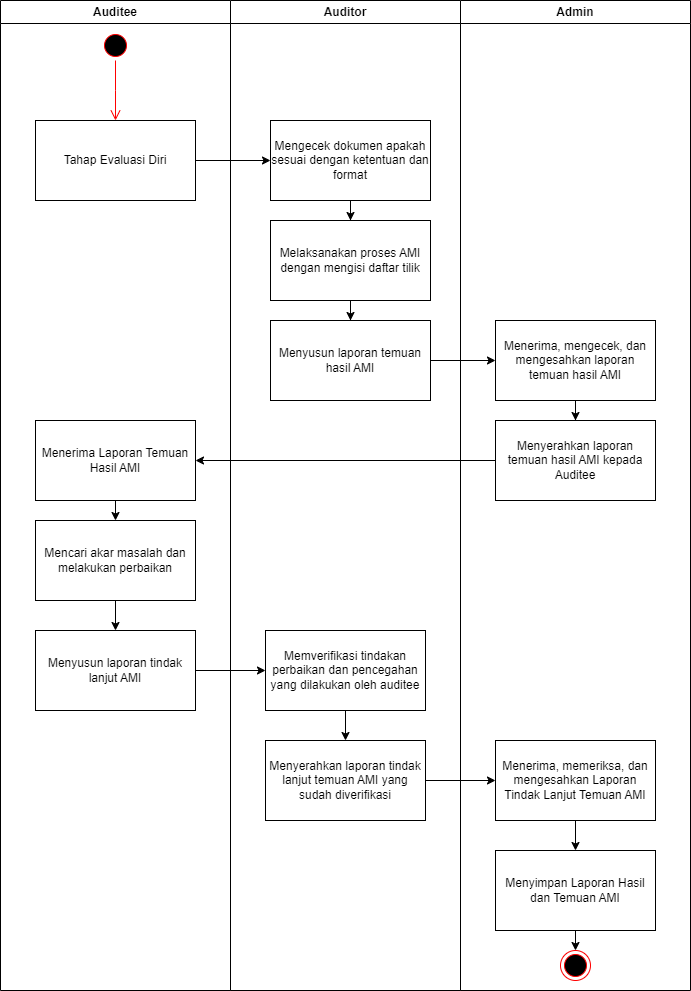

The diagram above was exported from draw.io. Its source (the exported page's mxGraphModel, read from the mxfile embedded in the PNG):
<mxGraphModel dx="2716" dy="1282" grid="1" gridSize="10" guides="1" tooltips="1" connect="1" arrows="1" fold="1" page="1" pageScale="1" pageWidth="850" pageHeight="1100" math="0" shadow="0">
  <root>
    <mxCell id="0" />
    <mxCell id="1" parent="0" />
    <mxCell id="HFe3Zz8dGJCym4Ug2EzT-33" value="" style="rounded=0;whiteSpace=wrap;html=1;" parent="1" vertex="1">
      <mxGeometry x="76" y="128" width="594" height="1062" as="geometry" />
    </mxCell>
    <mxCell id="HFe3Zz8dGJCym4Ug2EzT-16" style="rounded=0;orthogonalLoop=1;jettySize=auto;html=1;exitX=0.5;exitY=0.5;exitDx=0;exitDy=0;exitPerimeter=0;entryX=-0.005;entryY=0.589;entryDx=0;entryDy=0;entryPerimeter=0;endArrow=none;endFill=0;" parent="1" source="y9KBEcfI26iQfFVE2yDx-2" target="HFe3Zz8dGJCym4Ug2EzT-5" edge="1">
      <mxGeometry relative="1" as="geometry" />
    </mxCell>
    <mxCell id="HFe3Zz8dGJCym4Ug2EzT-17" style="edgeStyle=none;rounded=0;orthogonalLoop=1;jettySize=auto;html=1;exitX=0.5;exitY=0.5;exitDx=0;exitDy=0;exitPerimeter=0;entryX=0;entryY=0.5;entryDx=0;entryDy=0;endArrow=none;endFill=0;" parent="1" source="y9KBEcfI26iQfFVE2yDx-2" target="HFe3Zz8dGJCym4Ug2EzT-6" edge="1">
      <mxGeometry relative="1" as="geometry" />
    </mxCell>
    <mxCell id="HFe3Zz8dGJCym4Ug2EzT-18" style="edgeStyle=none;rounded=0;orthogonalLoop=1;jettySize=auto;html=1;exitX=0.5;exitY=0.5;exitDx=0;exitDy=0;exitPerimeter=0;entryX=-0.011;entryY=0.425;entryDx=0;entryDy=0;entryPerimeter=0;endArrow=none;endFill=0;" parent="1" source="y9KBEcfI26iQfFVE2yDx-2" target="HFe3Zz8dGJCym4Ug2EzT-7" edge="1">
      <mxGeometry relative="1" as="geometry" />
    </mxCell>
    <mxCell id="HFe3Zz8dGJCym4Ug2EzT-19" style="edgeStyle=none;rounded=0;orthogonalLoop=1;jettySize=auto;html=1;exitX=0.5;exitY=0.5;exitDx=0;exitDy=0;exitPerimeter=0;entryX=0;entryY=0.5;entryDx=0;entryDy=0;endArrow=none;endFill=0;" parent="1" source="y9KBEcfI26iQfFVE2yDx-2" target="HFe3Zz8dGJCym4Ug2EzT-9" edge="1">
      <mxGeometry relative="1" as="geometry" />
    </mxCell>
    <mxCell id="HFe3Zz8dGJCym4Ug2EzT-20" style="edgeStyle=none;rounded=0;orthogonalLoop=1;jettySize=auto;html=1;exitX=0.5;exitY=0.5;exitDx=0;exitDy=0;exitPerimeter=0;entryX=0;entryY=0.5;entryDx=0;entryDy=0;endArrow=none;endFill=0;" parent="1" source="y9KBEcfI26iQfFVE2yDx-2" target="HFe3Zz8dGJCym4Ug2EzT-10" edge="1">
      <mxGeometry relative="1" as="geometry" />
    </mxCell>
    <mxCell id="HFe3Zz8dGJCym4Ug2EzT-21" style="edgeStyle=none;rounded=0;orthogonalLoop=1;jettySize=auto;html=1;exitX=0.5;exitY=0.5;exitDx=0;exitDy=0;exitPerimeter=0;entryX=0;entryY=0.5;entryDx=0;entryDy=0;endArrow=none;endFill=0;" parent="1" source="y9KBEcfI26iQfFVE2yDx-2" target="HFe3Zz8dGJCym4Ug2EzT-11" edge="1">
      <mxGeometry relative="1" as="geometry" />
    </mxCell>
    <mxCell id="HFe3Zz8dGJCym4Ug2EzT-22" style="edgeStyle=none;rounded=0;orthogonalLoop=1;jettySize=auto;html=1;exitX=0.5;exitY=0.5;exitDx=0;exitDy=0;exitPerimeter=0;entryX=0;entryY=0.5;entryDx=0;entryDy=0;endArrow=none;endFill=0;" parent="1" source="y9KBEcfI26iQfFVE2yDx-2" target="HFe3Zz8dGJCym4Ug2EzT-13" edge="1">
      <mxGeometry relative="1" as="geometry" />
    </mxCell>
    <mxCell id="y9KBEcfI26iQfFVE2yDx-2" value="Auditor" style="shape=umlActor;verticalLabelPosition=bottom;verticalAlign=top;html=1;outlineConnect=0;" parent="1" vertex="1">
      <mxGeometry x="110" y="260" width="30" height="60" as="geometry" />
    </mxCell>
    <mxCell id="sz5Zsy_ObJ1Olpn8XKua-8" style="rounded=0;orthogonalLoop=1;jettySize=auto;html=1;exitX=0.5;exitY=0.5;exitDx=0;exitDy=0;exitPerimeter=0;entryX=0.01;entryY=0.398;entryDx=0;entryDy=0;entryPerimeter=0;endArrow=none;endFill=0;" parent="1" source="HFe3Zz8dGJCym4Ug2EzT-3" target="sz5Zsy_ObJ1Olpn8XKua-3" edge="1">
      <mxGeometry relative="1" as="geometry" />
    </mxCell>
    <mxCell id="sz5Zsy_ObJ1Olpn8XKua-9" style="edgeStyle=orthogonalEdgeStyle;rounded=0;orthogonalLoop=1;jettySize=auto;html=1;exitX=0.5;exitY=0.5;exitDx=0;exitDy=0;exitPerimeter=0;entryX=0;entryY=0.5;entryDx=0;entryDy=0;endArrow=none;endFill=0;" parent="1" edge="1">
      <mxGeometry relative="1" as="geometry">
        <mxPoint x="120" y="707.0000000000001" as="sourcePoint" />
        <mxPoint x="260.0000000000001" y="708" as="targetPoint" />
      </mxGeometry>
    </mxCell>
    <mxCell id="sz5Zsy_ObJ1Olpn8XKua-10" style="rounded=0;orthogonalLoop=1;jettySize=auto;html=1;exitX=0.5;exitY=0.5;exitDx=0;exitDy=0;exitPerimeter=0;entryX=0.028;entryY=0.367;entryDx=0;entryDy=0;entryPerimeter=0;endArrow=none;endFill=0;" parent="1" source="HFe3Zz8dGJCym4Ug2EzT-3" target="sz5Zsy_ObJ1Olpn8XKua-4" edge="1">
      <mxGeometry relative="1" as="geometry" />
    </mxCell>
    <mxCell id="HFe3Zz8dGJCym4Ug2EzT-3" value="Admin" style="shape=umlActor;verticalLabelPosition=bottom;verticalAlign=top;html=1;outlineConnect=0;" parent="1" vertex="1">
      <mxGeometry x="105" y="679" width="30" height="60" as="geometry" />
    </mxCell>
    <mxCell id="HFe3Zz8dGJCym4Ug2EzT-5" value="Mengedit status pengerjaan audit" style="ellipse;whiteSpace=wrap;html=1;" parent="1" vertex="1">
      <mxGeometry x="260" y="190" width="140" height="60" as="geometry" />
    </mxCell>
    <mxCell id="sz5Zsy_ObJ1Olpn8XKua-17" style="rounded=0;orthogonalLoop=1;jettySize=auto;html=1;exitX=1;exitY=0.5;exitDx=0;exitDy=0;entryX=0;entryY=0.5;entryDx=0;entryDy=0;endArrow=none;endFill=0;dashed=1;dashPattern=1 1;" parent="1" source="HFe3Zz8dGJCym4Ug2EzT-6" target="HFe3Zz8dGJCym4Ug2EzT-29" edge="1">
      <mxGeometry relative="1" as="geometry" />
    </mxCell>
    <mxCell id="HFe3Zz8dGJCym4Ug2EzT-6" value="Mengelola Daftar Tilik" style="ellipse;whiteSpace=wrap;html=1;" parent="1" vertex="1">
      <mxGeometry x="260" y="260" width="140" height="60" as="geometry" />
    </mxCell>
    <mxCell id="HFe3Zz8dGJCym4Ug2EzT-7" value="Membuat&lt;br&gt;&amp;nbsp;laporan hasil audit." style="ellipse;whiteSpace=wrap;html=1;" parent="1" vertex="1">
      <mxGeometry x="260" y="330" width="140" height="60" as="geometry" />
    </mxCell>
    <mxCell id="HFe3Zz8dGJCym4Ug2EzT-9" value="Melihat&lt;br/&gt;dokumen&amp;nbsp; - dokumen kebutuhan audit." style="ellipse;whiteSpace=wrap;html=1;" parent="1" vertex="1">
      <mxGeometry x="260" y="400" width="140" height="60" as="geometry" />
    </mxCell>
    <mxCell id="HFe3Zz8dGJCym4Ug2EzT-10" value="&lt;p style=&quot;&quot; class=&quot;MsoNormal&quot;&gt;Melihat laporan&lt;br&gt;hasil tindak lanjut audit&lt;/p&gt;" style="ellipse;whiteSpace=wrap;html=1;align=center;" parent="1" vertex="1">
      <mxGeometry x="260" y="470" width="140" height="60" as="geometry" />
    </mxCell>
    <mxCell id="HFe3Zz8dGJCym4Ug2EzT-11" value="&lt;p style=&quot;&quot; class=&quot;MsoNormal&quot;&gt;Mengunduh file&lt;br/&gt;yang telah diunggah dan sudah di audit.&lt;/p&gt;" style="ellipse;whiteSpace=wrap;html=1;" parent="1" vertex="1">
      <mxGeometry x="260" y="540" width="140" height="60" as="geometry" />
    </mxCell>
    <mxCell id="HFe3Zz8dGJCym4Ug2EzT-12" value="Membuat akun untuk semua user" style="ellipse;whiteSpace=wrap;html=1;" parent="1" vertex="1">
      <mxGeometry x="260" y="680" width="140" height="60" as="geometry" />
    </mxCell>
    <mxCell id="HFe3Zz8dGJCym4Ug2EzT-13" value="Menilai&lt;br/&gt;hasil audit yang telah dilakukan." style="ellipse;whiteSpace=wrap;html=1;" parent="1" vertex="1">
      <mxGeometry x="260" y="610" width="140" height="60" as="geometry" />
    </mxCell>
    <mxCell id="HFe3Zz8dGJCym4Ug2EzT-14" value="" style="endArrow=classic;html=1;rounded=0;" parent="1" edge="1">
      <mxGeometry width="50" height="50" relative="1" as="geometry">
        <mxPoint x="120" y="670" as="sourcePoint" />
        <mxPoint x="120" y="360" as="targetPoint" />
      </mxGeometry>
    </mxCell>
    <mxCell id="sz5Zsy_ObJ1Olpn8XKua-11" style="rounded=0;orthogonalLoop=1;jettySize=auto;html=1;exitX=0.5;exitY=0.5;exitDx=0;exitDy=0;exitPerimeter=0;entryX=1;entryY=0.5;entryDx=0;entryDy=0;endArrow=none;endFill=0;" parent="1" source="HFe3Zz8dGJCym4Ug2EzT-23" target="sz5Zsy_ObJ1Olpn8XKua-5" edge="1">
      <mxGeometry relative="1" as="geometry" />
    </mxCell>
    <mxCell id="sz5Zsy_ObJ1Olpn8XKua-12" style="rounded=0;orthogonalLoop=1;jettySize=auto;html=1;exitX=0.5;exitY=0.5;exitDx=0;exitDy=0;exitPerimeter=0;entryX=1;entryY=0.5;entryDx=0;entryDy=0;endArrow=none;endFill=0;" parent="1" source="HFe3Zz8dGJCym4Ug2EzT-23" target="HFe3Zz8dGJCym4Ug2EzT-24" edge="1">
      <mxGeometry relative="1" as="geometry" />
    </mxCell>
    <mxCell id="sz5Zsy_ObJ1Olpn8XKua-13" style="rounded=0;orthogonalLoop=1;jettySize=auto;html=1;exitX=0.5;exitY=0.5;exitDx=0;exitDy=0;exitPerimeter=0;entryX=1;entryY=0.5;entryDx=0;entryDy=0;endArrow=none;endFill=0;" parent="1" source="HFe3Zz8dGJCym4Ug2EzT-23" target="HFe3Zz8dGJCym4Ug2EzT-25" edge="1">
      <mxGeometry relative="1" as="geometry" />
    </mxCell>
    <mxCell id="sz5Zsy_ObJ1Olpn8XKua-14" style="rounded=0;orthogonalLoop=1;jettySize=auto;html=1;exitX=0.5;exitY=0.5;exitDx=0;exitDy=0;exitPerimeter=0;entryX=0.996;entryY=0.406;entryDx=0;entryDy=0;entryPerimeter=0;endArrow=none;endFill=0;" parent="1" source="HFe3Zz8dGJCym4Ug2EzT-23" target="DWcCClLnVjRdQ_USpKty-1" edge="1">
      <mxGeometry relative="1" as="geometry" />
    </mxCell>
    <mxCell id="HFe3Zz8dGJCym4Ug2EzT-23" value="Auditee" style="shape=umlActor;verticalLabelPosition=bottom;verticalAlign=top;html=1;outlineConnect=0;" parent="1" vertex="1">
      <mxGeometry x="580" y="1000" width="30" height="60" as="geometry" />
    </mxCell>
    <mxCell id="HFe3Zz8dGJCym4Ug2EzT-24" value="Mengunggah Dokumen" style="ellipse;whiteSpace=wrap;html=1;" parent="1" vertex="1">
      <mxGeometry x="260" y="970" width="140" height="60" as="geometry" />
    </mxCell>
    <mxCell id="HFe3Zz8dGJCym4Ug2EzT-25" value="Mengelola Laporan Tindak Lanjut" style="ellipse;whiteSpace=wrap;html=1;" parent="1" vertex="1">
      <mxGeometry x="260" y="1040" width="140" height="60" as="geometry" />
    </mxCell>
    <mxCell id="HFe3Zz8dGJCym4Ug2EzT-29" value="Generate PDF" style="ellipse;whiteSpace=wrap;html=1;" parent="1" vertex="1">
      <mxGeometry x="465" y="265" width="110" height="50" as="geometry" />
    </mxCell>
    <mxCell id="HFe3Zz8dGJCym4Ug2EzT-32" value="&amp;lt;&amp;lt;extends&amp;gt;&amp;gt;" style="text;html=1;strokeColor=none;fillColor=none;align=center;verticalAlign=middle;whiteSpace=wrap;rounded=0;" parent="1" vertex="1">
      <mxGeometry x="418" y="270" width="30" height="20" as="geometry" />
    </mxCell>
    <mxCell id="HFe3Zz8dGJCym4Ug2EzT-34" value="Usecase Diagram&amp;nbsp;&lt;br&gt;Audit Mutu Internal" style="text;html=1;strokeColor=none;fillColor=none;align=center;verticalAlign=middle;whiteSpace=wrap;rounded=0;" parent="1" vertex="1">
      <mxGeometry x="87" y="140" width="120" height="30" as="geometry" />
    </mxCell>
    <mxCell id="sz5Zsy_ObJ1Olpn8XKua-15" style="rounded=0;orthogonalLoop=1;jettySize=auto;html=1;exitX=0;exitY=0.5;exitDx=0;exitDy=0;entryX=1;entryY=0.5;entryDx=0;entryDy=0;dashed=1;dashPattern=1 2;endArrow=none;endFill=0;" parent="1" source="2GqBiqtkSO9BzrM1CMWH-4" target="HFe3Zz8dGJCym4Ug2EzT-7" edge="1">
      <mxGeometry relative="1" as="geometry" />
    </mxCell>
    <mxCell id="2GqBiqtkSO9BzrM1CMWH-4" value="Mengedit Laporan Hasil Audit" style="ellipse;whiteSpace=wrap;html=1;" parent="1" vertex="1">
      <mxGeometry x="450" y="330" width="140" height="60" as="geometry" />
    </mxCell>
    <mxCell id="DWcCClLnVjRdQ_USpKty-1" value="Melihat laporan hasil audit." style="ellipse;whiteSpace=wrap;html=1;" parent="1" vertex="1">
      <mxGeometry x="260" y="1110" width="140" height="60" as="geometry" />
    </mxCell>
    <mxCell id="sz5Zsy_ObJ1Olpn8XKua-3" value="&lt;p style=&quot;&quot; class=&quot;MsoNormal&quot;&gt;Memilih auditor&lt;br/&gt;untuk jurusan dan program studi.&lt;/p&gt;" style="ellipse;whiteSpace=wrap;html=1;" parent="1" vertex="1">
      <mxGeometry x="260" y="750" width="140" height="60" as="geometry" />
    </mxCell>
    <mxCell id="sz5Zsy_ObJ1Olpn8XKua-4" value="&lt;p style=&quot;&quot; class=&quot;MsoNormal&quot;&gt;Melihat status&lt;br&gt;pengerjaan&lt;i&gt; &lt;/i&gt;semua &lt;i&gt;user&lt;/i&gt;.&lt;/p&gt;" style="ellipse;whiteSpace=wrap;html=1;align=center;" parent="1" vertex="1">
      <mxGeometry x="260" y="830" width="140" height="60" as="geometry" />
    </mxCell>
    <mxCell id="sz5Zsy_ObJ1Olpn8XKua-5" value="Mengedit status proses audit mutu internal" style="ellipse;whiteSpace=wrap;html=1;" parent="1" vertex="1">
      <mxGeometry x="260" y="900" width="140" height="60" as="geometry" />
    </mxCell>
    <mxCell id="sz5Zsy_ObJ1Olpn8XKua-16" value="&lt;font style=&quot;font-size: 9px;&quot;&gt;&amp;lt;&amp;lt;include&amp;gt;&amp;gt;&lt;/font&gt;" style="text;html=1;strokeColor=none;fillColor=none;align=center;verticalAlign=middle;whiteSpace=wrap;rounded=0;" parent="1" vertex="1">
      <mxGeometry x="417" y="342" width="20" height="10" as="geometry" />
    </mxCell>
  </root>
</mxGraphModel>